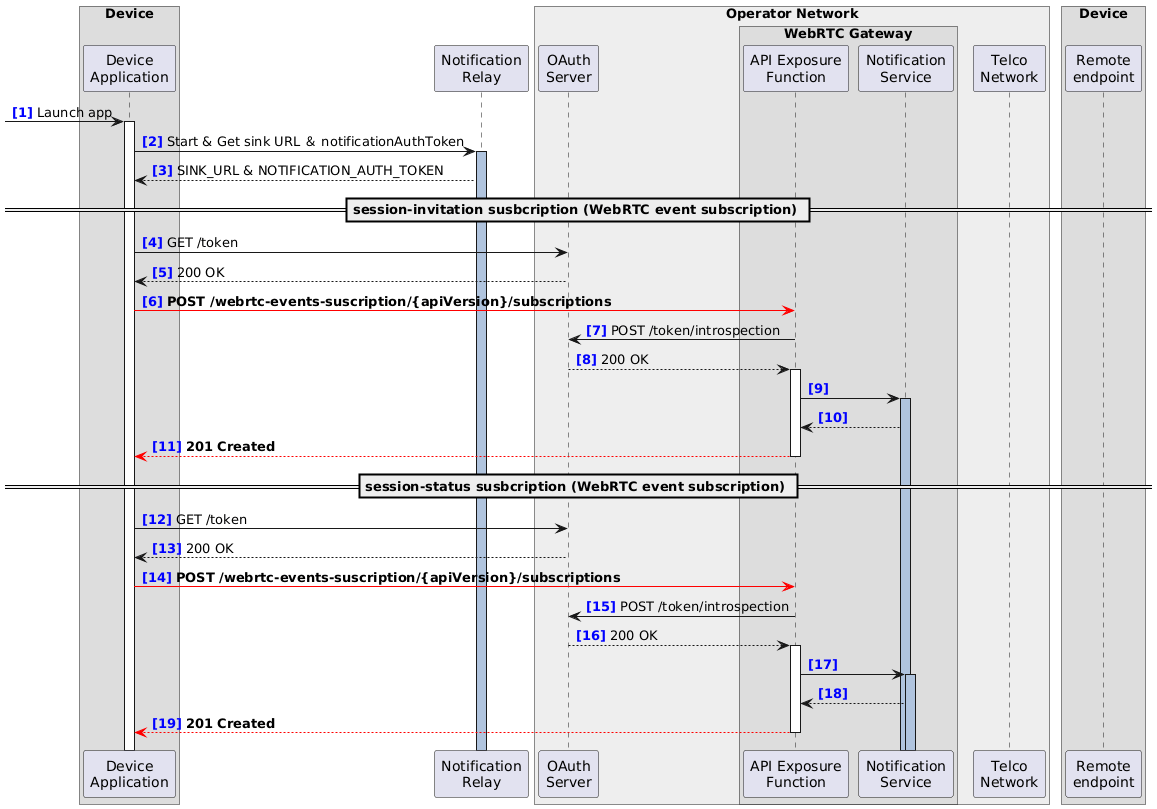

The diagram above was rendered by PlantUML. Its source (embedded in the PNG):
@startuml
!pragma teoz true
autonumber 1 "<font color=blue><b>[0]"

<style>
.box {
  Margin 40
}
.audio{
  arrow {
    LineColor red
    LineThickness 5
  }
}
</style>

box Device 
  participant "Device\nApplication" as DA
end box

participant "Notification\nRelay" as NR

box "Operator Network" #EEEEEE
  participant "OAuth\nServer" as AS
  box "WebRTC Gateway"
    participant "API Exposure\nFunction" as API
    participant "Notification\nService" as NS
  end box
  participant "Telco\nNetwork" as SS
end box

box Device
  participant "Remote\nendpoint" as RE
end box




[-> DA++: Launch app


DA -> NR: Start & Get sink URL ＆ notificationAuthToken
activate NR #LightSteelBlue
DA <-- NR: SINK_URL & NOTIFICATION_AUTH_TOKEN






== session-invitation susbcription (WebRTC event subscription) ==

DA -> AS: GET /token
DA <-- AS: 200 OK

DA -[#red]> API: **POST /webrtc-events-suscription/{apiVersion}/subscriptions**

AS <- API: POST /token/introspection
AS --> API++: 200 OK

API -> NS
activate NS #LightSteelBlue
API <-- NS

DA <[#red]-- API--: **201 Created**



== session-status susbcription (WebRTC event subscription) ==

DA -> AS: GET /token
DA <-- AS: 200 OK

DA -[#red]> API: **POST /webrtc-events-suscription/{apiVersion}/subscriptions**

AS <- API: POST /token/introspection
AS --> API++: 200 OK

API -> NS
activate NS #LightSteelBlue
API <-- NS

DA <[#red]-- API--: **201 Created**
@enduml